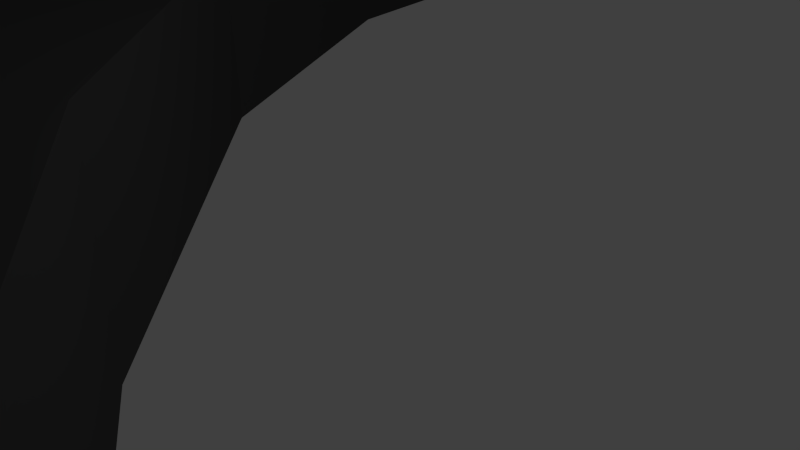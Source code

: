 # Source: tibula.blend  (saved by Blender 2.63.17; exported with 4.5.12 LTS)
import bpy
from mathutils import Matrix  # noqa: F401  (used for matrix-valued properties, if any)

bpy.ops.wm.read_factory_settings(use_empty=True)
scene = bpy.context.scene
scene.name = 'Scene'

# ---- collections
col_collection_1 = bpy.data.collections.new('Collection 1'); scene.collection.children.link(col_collection_1)

# ---- materials (node trees are filled in below, after node groups)
mat_anodized_aluminum__black = bpy.data.materials.new('anodized aluminum (black)')
mat_anodized_aluminum__black.alpha_threshold = 0.0
mat_anodized_aluminum__black.use_transparent_shadow = False
mat_anodized_aluminum__black.diffuse_color = (0.0668, 0.0668, 0.0668, 1.0)
mat_anodized_aluminum__black.roughness = 0.5
mat_anodized_aluminum__black.line_color = (0.0, 0.0, 0.0, 1.0)

# ---- material node trees

# ---- world
world_world = bpy.data.worlds.new('World'); scene.world = world_world
world_world.color = (0.05088, 0.05088, 0.05088)
world_world.use_sun_shadow = False
world_world.sun_shadow_jitter_overblur = 0.0
world_world.cycles.sampling_method = 'MANUAL'
world_world.cycles.sample_map_resolution = 256

# ---- cameras
cam_camera = bpy.data.cameras.new('Camera')
cam_camera.clip_end = 100.0
cam_camera.lens = 35.0
cam_camera.sensor_width = 32.0
cam_camera.sensor_height = 18.0
cam_camera.ortho_scale = 7.314
cam_camera.dof.focus_distance = 0.0
cam_camera.dof.aperture_fstop = 128.0

# ---- lights
light_lamp = bpy.data.lights.new('Lamp', 'POINT')
light_lamp.transmission_factor = 0.0
light_lamp.cutoff_distance = 30.0
light_lamp.energy = 100.0
light_lamp.shadow_buffer_clip_start = 1.001
light_lamp.shadow_soft_size = 1.0
light_lamp.shadow_maximum_resolution = 0.006
light_lamp.use_absolute_resolution = True
light_lamp.cycles.use_multiple_importance_sampling = False

# ---- meshes
me_mesh_001 = bpy.data.meshes.new('Mesh.001')
me_mesh_001.from_pydata([(-31.36, -3.895, -1.5), (-31.53, -3.785, -1.5), (-31.69, -3.662, -1.5), (-31.83, -3.532, -1.5), (-31.95, -3.398, -1.5), (-32.03, -3.263, -1.5), (-32.08, -3.131, -1.5), (-32.08, -3.006, -1.5), (-32.03, -2.891, -1.5), (-31.92, -2.791, -1.5), (-31.75, -2.709, -1.5), (-31.51, -2.648, -1.5), (-31.19, -2.614, -1.5), (-30.23, -2.578, -1.5), (-29.22, -2.57, -1.5), (-28.18, -2.575, -1.5), (-27.11, -2.58, -1.5), (-26.01, -2.572, -1.5), (-24.89, -2.537, -1.5), (-23.74, -2.46, -1.5), (-22.59, -2.33, -1.5), (-21.43, -2.131, -1.5), (-20.27, -1.85, -1.5), (-19.1, -1.473, -1.5), (-17.95, -0.9881, -1.5), (-17.74, -0.8895, -1.5), (-17.56, -0.8085, -1.5), (-17.4, -0.7463, -1.5), (-17.26, -0.7042, -1.5), (-17.13, -0.6833, -1.5), (-17.0, -0.6849, -1.5), (-16.88, -0.7101, -1.5), (-16.76, -0.7602, -1.5), (-16.62, -0.8363, -1.5), (-16.47, -0.9398, -1.5), (-16.3, -1.072, -1.5), (-16.11, -1.233, -1.5), (-15.76, -1.543, -1.5), (-15.11, -2.123, -1.5), (-14.17, -2.935, -1.5), (-12.97, -3.941, -1.5), (-11.51, -5.102, -1.5), (-9.822, -6.381, -1.5), (-7.917, -7.739, -1.5), (-5.813, -9.137, -1.5), (-3.529, -10.54, -1.5), (-1.08, -11.9, -1.5), (1.515, -13.19, -1.5), (4.239, -14.37, -1.5), (4.38, -14.43, -1.5), (4.492, -14.5, -1.5), (4.576, -14.57, -1.5), (4.632, -14.64, -1.5), (4.66, -14.72, -1.5), (4.66, -14.79, -1.5), (4.631, -14.87, -1.5), (4.574, -14.94, -1.5), (4.489, -15.01, -1.5), (4.375, -15.08, -1.5), (4.234, -15.15, -1.5), (4.064, -15.21, -1.5), (2.924, -15.33, -1.5), (1.152, -15.21, -1.5), (-1.162, -14.86, -1.5), (-3.926, -14.29, -1.5), (-7.051, -13.52, -1.5), (-10.44, -12.57, -1.5), (-14.02, -11.45, -1.5), (-17.68, -10.18, -1.5), (-21.33, -8.769, -1.5), (-24.89, -7.242, -1.5), (-28.27, -5.612, -1.5), (64.98, -25.94, -1.5), (36.09, -26.05, -1.5), (11.8, -24.92, -1.5), (-8.302, -22.78, -1.5), (-24.62, -19.84, -1.5), (-37.56, -16.33, -1.5), (-47.51, -12.45, -1.5), (-54.89, -8.434, -1.5), (-60.1, -4.495, -1.5), (-63.54, -0.8528, -1.5), (-65.61, 2.275, -1.5), (-66.72, 4.669, -1.5), (-67.27, 6.111, -1.5), (-67.58, 6.882, -1.5), (-67.84, 7.657, -1.5), (-68.04, 8.432, -1.5), (-68.19, 9.204, -1.5), (-68.31, 9.968, -1.5), (-68.39, 10.72, -1.5), (-68.44, 11.46, -1.5), (-68.46, 12.19, -1.5), (-68.48, 12.89, -1.5), (-68.48, 13.58, -1.5), (-68.47, 14.23, -1.5), (-68.47, 14.86, -1.5), (-68.47, 15.48, -1.5), (-68.47, 16.14, -1.5), (-68.45, 16.84, -1.5), (-68.43, 17.55, -1.5), (-68.41, 18.25, -1.5), (-68.38, 18.94, -1.5), (-68.35, 19.59, -1.5), (-68.32, 20.19, -1.5), (-68.29, 20.72, -1.5), (-68.26, 21.17, -1.5), (-68.22, 21.52, -1.5), (-68.19, 21.76, -1.5), (-67.97, 22.85, -1.5), (-67.76, 23.74, -1.5), (-67.54, 24.45, -1.5), (-67.29, 25.0, -1.5), (-67.01, 25.42, -1.5), (-66.66, 25.71, -1.5), (-66.23, 25.9, -1.5), (-65.71, 26.0, -1.5), (-65.07, 26.05, -1.5), (-64.31, 26.04, -1.5), (-63.39, 26.02, -1.5), (-62.31, 25.98, -1.5), (-62.1, 25.98, -1.5), (-61.9, 25.97, -1.5), (-61.7, 25.96, -1.5), (-61.51, 25.94, -1.5), (-61.33, 25.92, -1.5), (-61.16, 25.89, -1.5), (-61.0, 25.84, -1.5), (-60.86, 25.78, -1.5), (-60.74, 25.71, -1.5), (-60.64, 25.61, -1.5), (-60.57, 25.5, -1.5), (-60.52, 25.37, -1.5), (-19.52, 25.23, -1.5), (-19.46, 25.43, -1.5), (-19.29, 25.6, -1.5), (-19.02, 25.73, -1.5), (-18.68, 25.84, -1.5), (-18.28, 25.91, -1.5), (-17.85, 25.97, -1.5), (-17.4, 26.0, -1.5), (-16.96, 26.02, -1.5), (-16.54, 26.03, -1.5), (-16.17, 26.04, -1.5), (-15.86, 26.03, -1.5), (-15.64, 26.03, -1.5), (-14.4, 25.95, -1.5), (-13.44, 25.74, -1.5), (-12.72, 25.4, -1.5), (-12.21, 24.93, -1.5), (-11.87, 24.32, -1.5), (-11.67, 23.57, -1.5), (-11.57, 22.68, -1.5), (-11.55, 21.65, -1.5), (-11.57, 20.48, -1.5), (-11.59, 19.15, -1.5), (-11.59, 17.68, -1.5), (-11.52, 16.06, -1.5), (-9.7, 8.008, -1.5), (-5.626, 1.332, -1.5), (0.2714, -4.098, -1.5), (7.565, -8.416, -1.5), (15.83, -11.76, -1.5), (24.64, -14.25, -1.5), (33.56, -16.03, -1.5), (64.98, -18.94, -1.5), (-60.52, 6.062, -1.5), (-19.52, 6.062, -1.5), (68.48, -22.44, -1.5), (68.01, -24.19, -1.5), (66.73, -25.47, -1.5), (66.73, -19.41, -1.5), (68.01, -20.69, -1.5), (40.0, -17.76, -1.5), (39.95, -25.37, -1.5), (-63.22, 19.81, -1.5), (-63.77, 19.26, -1.5), (-64.52, 19.06, -1.5), (-65.27, 19.26, -1.5), (-65.82, 19.81, -1.5), (-66.02, 20.56, -1.5), (-65.82, 21.31, -1.5), (-65.27, 21.86, -1.5), (-64.52, 22.06, -1.5), (-63.77, 21.86, -1.5), (-63.22, 21.31, -1.5), (-63.02, 20.56, -1.5), (-63.22, 10.81, -1.5), (-63.77, 10.26, -1.5), (-64.52, 10.06, -1.5), (-65.27, 10.26, -1.5), (-65.82, 10.81, -1.5), (-66.02, 11.56, -1.5), (-65.82, 12.31, -1.5), (-65.27, 12.86, -1.5), (-64.52, 13.06, -1.5), (-63.77, 12.86, -1.5), (-63.22, 12.31, -1.5), (-63.02, 11.56, -1.5), (-14.02, 20.56, -1.5), (-14.02, 11.56, -1.5), (-14.22, 19.81, -1.5), (-14.77, 19.26, -1.5), (-15.52, 19.06, -1.5), (-16.27, 19.26, -1.5), (-16.82, 19.81, -1.5), (-17.02, 20.56, -1.5), (-16.82, 21.31, -1.5), (-16.27, 21.86, -1.5), (-15.52, 22.06, -1.5), (-14.77, 21.86, -1.5), (-14.22, 21.31, -1.5), (-14.22, 10.81, -1.5), (-14.77, 10.26, -1.5), (-15.52, 10.06, -1.5), (-16.27, 10.26, -1.5), (-16.82, 10.81, -1.5), (-17.02, 11.56, -1.5), (-16.82, 12.31, -1.5), (-16.27, 12.86, -1.5), (-15.52, 13.06, -1.5), (-14.77, 12.86, -1.5), (-14.22, 12.31, -1.5), (63.48, -22.44, -1.5), (63.68, -21.69, -1.5), (64.23, -21.14, -1.5), (64.98, -20.94, -1.5), (65.73, -21.14, -1.5), (66.28, -21.69, -1.5), (66.48, -22.44, -1.5), (66.28, -23.19, -1.5), (65.73, -23.74, -1.5), (64.98, -23.94, -1.5), (64.23, -23.74, -1.5), (63.68, -23.19, -1.5), (40.0, -16.93, -1.5), (39.95, -26.03, -1.5), (39.95, -26.03, 1.5), (40.0, -16.93, 1.5), (63.68, -23.19, 1.5), (64.23, -23.74, 1.5), (64.98, -23.94, 1.5), (65.73, -23.74, 1.5), (66.28, -23.19, 1.5), (66.48, -22.44, 1.5), (66.28, -21.69, 1.5), (65.73, -21.14, 1.5), (64.98, -20.94, 1.5), (64.23, -21.14, 1.5), (63.68, -21.69, 1.5), (63.48, -22.44, 1.5), (-14.22, 12.31, 1.5), (-14.77, 12.86, 1.5), (-15.52, 13.06, 1.5), (-16.27, 12.86, 1.5), (-16.82, 12.31, 1.5), (-17.02, 11.56, 1.5), (-16.82, 10.81, 1.5), (-16.27, 10.26, 1.5), (-15.52, 10.06, 1.5), (-14.77, 10.26, 1.5), (-14.22, 10.81, 1.5), (-14.22, 21.31, 1.5), (-14.77, 21.86, 1.5), (-15.52, 22.06, 1.5), (-16.27, 21.86, 1.5), (-16.82, 21.31, 1.5), (-17.02, 20.56, 1.5), (-16.82, 19.81, 1.5), (-16.27, 19.26, 1.5), (-15.52, 19.06, 1.5), (-14.77, 19.26, 1.5), (-14.22, 19.81, 1.5), (-14.02, 11.56, 1.5), (-14.02, 20.56, 1.5), (-63.02, 11.56, 1.5), (-63.22, 12.31, 1.5), (-63.77, 12.86, 1.5), (-64.52, 13.06, 1.5), (-65.27, 12.86, 1.5), (-65.82, 12.31, 1.5), (-66.02, 11.56, 1.5), (-65.82, 10.81, 1.5), (-65.27, 10.26, 1.5), (-64.52, 10.06, 1.5), (-63.77, 10.26, 1.5), (-63.22, 10.81, 1.5), (-63.02, 20.56, 1.5), (-63.22, 21.31, 1.5), (-63.77, 21.86, 1.5), (-64.52, 22.06, 1.5), (-65.27, 21.86, 1.5), (-65.82, 21.31, 1.5), (-66.02, 20.56, 1.5), (-65.82, 19.81, 1.5), (-65.27, 19.26, 1.5), (-64.52, 19.06, 1.5), (-63.77, 19.26, 1.5), (-63.22, 19.81, 1.5), (39.95, -25.37, 1.5), (40.0, -17.76, 1.5), (68.01, -20.69, 1.5), (66.73, -19.41, 1.5), (66.73, -25.47, 1.5), (68.01, -24.19, 1.5), (68.48, -22.44, 1.5), (-19.52, 6.062, 1.5), (-60.52, 6.062, 1.5), (64.98, -18.94, 1.5), (33.56, -16.03, 1.5), (24.64, -14.25, 1.5), (15.83, -11.76, 1.5), (7.565, -8.416, 1.5), (0.2714, -4.098, 1.5), (-5.626, 1.332, 1.5), (-9.7, 8.008, 1.5), (-11.52, 16.06, 1.5), (-11.59, 17.68, 1.5), (-11.59, 19.15, 1.5), (-11.57, 20.48, 1.5), (-11.55, 21.65, 1.5), (-11.57, 22.68, 1.5), (-11.67, 23.57, 1.5), (-11.87, 24.32, 1.5), (-12.21, 24.93, 1.5), (-12.72, 25.4, 1.5), (-13.44, 25.74, 1.5), (-14.4, 25.95, 1.5), (-15.64, 26.03, 1.5), (-15.86, 26.03, 1.5), (-16.17, 26.04, 1.5), (-16.54, 26.03, 1.5), (-16.96, 26.02, 1.5), (-17.4, 26.0, 1.5), (-17.85, 25.97, 1.5), (-18.28, 25.91, 1.5), (-18.68, 25.84, 1.5), (-19.02, 25.73, 1.5), (-19.29, 25.6, 1.5), (-19.46, 25.43, 1.5), (-19.52, 25.23, 1.5), (-60.52, 25.37, 1.5), (-60.57, 25.5, 1.5), (-60.64, 25.61, 1.5), (-60.74, 25.71, 1.5), (-60.86, 25.78, 1.5), (-61.0, 25.84, 1.5), (-61.16, 25.89, 1.5), (-61.33, 25.92, 1.5), (-61.51, 25.94, 1.5), (-61.7, 25.96, 1.5), (-61.9, 25.97, 1.5), (-62.1, 25.98, 1.5), (-62.31, 25.98, 1.5), (-63.39, 26.02, 1.5), (-64.31, 26.04, 1.5), (-65.07, 26.05, 1.5), (-65.71, 26.0, 1.5), (-66.23, 25.9, 1.5), (-66.66, 25.71, 1.5), (-67.01, 25.42, 1.5), (-67.29, 25.0, 1.5), (-67.54, 24.45, 1.5), (-67.76, 23.74, 1.5), (-67.97, 22.85, 1.5), (-68.19, 21.76, 1.5), (-68.22, 21.52, 1.5), (-68.26, 21.17, 1.5), (-68.29, 20.72, 1.5), (-68.32, 20.19, 1.5), (-68.35, 19.59, 1.5), (-68.38, 18.94, 1.5), (-68.41, 18.25, 1.5), (-68.43, 17.55, 1.5), (-68.45, 16.84, 1.5), (-68.47, 16.14, 1.5), (-68.47, 15.48, 1.5), (-68.47, 14.86, 1.5), (-68.47, 14.23, 1.5), (-68.48, 13.58, 1.5), (-68.48, 12.89, 1.5), (-68.46, 12.19, 1.5), (-68.44, 11.46, 1.5), (-68.39, 10.72, 1.5), (-68.31, 9.968, 1.5), (-68.19, 9.204, 1.5), (-68.04, 8.432, 1.5), (-67.84, 7.657, 1.5), (-67.58, 6.882, 1.5), (-67.27, 6.111, 1.5), (-66.72, 4.669, 1.5), (-65.61, 2.275, 1.5), (-63.54, -0.8528, 1.5), (-60.1, -4.495, 1.5), (-54.89, -8.434, 1.5), (-47.51, -12.45, 1.5), (-37.56, -16.33, 1.5), (-24.62, -19.84, 1.5), (-8.302, -22.78, 1.5), (11.8, -24.92, 1.5), (36.09, -26.05, 1.5), (64.98, -25.94, 1.5), (-28.27, -5.612, 1.5), (-24.89, -7.242, 1.5), (-21.33, -8.769, 1.5), (-17.68, -10.18, 1.5), (-14.02, -11.45, 1.5), (-10.44, -12.57, 1.5), (-7.051, -13.52, 1.5), (-3.926, -14.29, 1.5), (-1.162, -14.86, 1.5), (1.152, -15.21, 1.5), (2.924, -15.33, 1.5), (4.064, -15.21, 1.5), (4.234, -15.15, 1.5), (4.375, -15.08, 1.5), (4.489, -15.01, 1.5), (4.574, -14.94, 1.5), (4.631, -14.87, 1.5), (4.66, -14.79, 1.5), (4.66, -14.72, 1.5), (4.632, -14.64, 1.5), (4.576, -14.57, 1.5), (4.492, -14.5, 1.5), (4.38, -14.43, 1.5), (4.239, -14.37, 1.5), (1.515, -13.19, 1.5), (-1.08, -11.9, 1.5), (-3.529, -10.54, 1.5), (-5.813, -9.137, 1.5), (-7.917, -7.739, 1.5), (-9.822, -6.381, 1.5), (-11.51, -5.102, 1.5), (-12.97, -3.941, 1.5), (-14.17, -2.935, 1.5), (-15.11, -2.123, 1.5), (-15.76, -1.543, 1.5), (-16.11, -1.233, 1.5), (-16.3, -1.072, 1.5), (-16.47, -0.9398, 1.5), (-16.62, -0.8363, 1.5), (-16.76, -0.7602, 1.5), (-16.88, -0.7101, 1.5), (-17.0, -0.6849, 1.5), (-17.13, -0.6833, 1.5), (-17.26, -0.7042, 1.5), (-17.4, -0.7463, 1.5), (-17.56, -0.8085, 1.5), (-17.74, -0.8895, 1.5), (-17.95, -0.9881, 1.5), (-19.1, -1.473, 1.5), (-20.27, -1.85, 1.5), (-21.43, -2.131, 1.5), (-22.59, -2.33, 1.5), (-23.74, -2.46, 1.5), (-24.89, -2.537, 1.5), (-26.01, -2.572, 1.5), (-27.11, -2.58, 1.5), (-28.18, -2.575, 1.5), (-29.22, -2.57, 1.5), (-30.23, -2.578, 1.5), (-31.19, -2.614, 1.5), (-31.51, -2.648, 1.5), (-31.75, -2.709, 1.5), (-31.92, -2.791, 1.5), (-32.03, -2.891, 1.5), (-32.08, -3.006, 1.5), (-32.08, -3.131, 1.5), (-32.03, -3.263, 1.5), (-31.95, -3.398, 1.5), (-31.83, -3.532, 1.5), (-31.69, -3.662, 1.5), (-31.53, -3.785, 1.5), (-31.36, -3.895, 1.5)], [], [(175, 176, 297, 298), (290, 183, 184, 289), (239, 234, 223, 250), (337, 336, 137, 136), (328, 327, 146, 145), (372, 371, 102, 101), (351, 350, 123, 122), (383, 382, 91, 90), (376, 375, 98, 97), (363, 362, 111, 110), (422, 51, 52, 421), (445, 28, 29, 444), (428, 45, 46, 427), (426, 47, 48, 425), (452, 21, 22, 451), (241, 232, 233, 240), (254, 219, 220, 253), (267, 206, 207, 266), (176, 177, 296, 297), (296, 177, 178, 295), (340, 339, 134, 133), (336, 335, 138, 137), (321, 320, 153, 152), (370, 369, 104, 103), (371, 370, 103, 102), (385, 384, 89, 88), (352, 351, 122, 121), (438, 35, 36, 437), (468, 5, 6, 467), (447, 26, 27, 446), (448, 25, 26, 447), (458, 15, 16, 457), (432, 41, 42, 431), (308, 302, 171, 165), (247, 226, 227, 246), (260, 213, 214, 259), (274, 199, 201, 272), (289, 184, 185, 288), (251, 222, 200, 273), (314, 313, 160, 159), (317, 316, 157, 156), (379, 378, 95, 94), (378, 377, 96, 95), (381, 380, 93, 92), (361, 360, 113, 112), (362, 361, 112, 111), (408, 65, 66, 407), (444, 29, 30, 443), (446, 27, 28, 445), (472, 1, 2, 471), (470, 3, 4, 469), (240, 233, 234, 239), (253, 220, 221, 252), (266, 207, 208, 265), (281, 192, 193, 280), (323, 322, 151, 150), (330, 329, 144, 143), (319, 318, 155, 154), (375, 374, 99, 98), (374, 373, 100, 99), (367, 366, 107, 106), (394, 393, 80, 79), (443, 30, 31, 442), (410, 63, 64, 409), (436, 37, 38, 435), (412, 61, 62, 411), (462, 11, 12, 461), (442, 31, 32, 441), (401, 299, 174, 72), (246, 227, 228, 245), (259, 214, 215, 258), (201, 202, 271, 272), (288, 185, 186, 287), (262, 211, 199, 274), (318, 317, 156, 155), (311, 310, 163, 162), (389, 388, 85, 84), (386, 385, 88, 87), (368, 367, 106, 105), (387, 386, 87, 86), (380, 379, 94, 93), (457, 16, 17, 456), (405, 68, 69, 404), (464, 9, 10, 463), (450, 23, 24, 449), (417, 56, 57, 416), (418, 55, 56, 417), (341, 307, 166, 132), (252, 221, 222, 251), (202, 203, 270, 271), (280, 193, 194, 279), (307, 306, 167, 166), (326, 325, 148, 147), (338, 337, 136, 135), (392, 391, 82, 81), (391, 390, 83, 82), (364, 363, 110, 109), (398, 397, 76, 75), (348, 347, 126, 125), (416, 57, 58, 415), (419, 54, 55, 418), (423, 50, 51, 422), (471, 2, 3, 470), (460, 13, 14, 459), (300, 173, 235, 238), (245, 228, 229, 244), (258, 215, 216, 257), (209, 210, 263, 264), (188, 285, 286, 187), (275, 198, 187, 286), (315, 314, 159, 158), (316, 315, 158, 157), (388, 387, 86, 85), (342, 341, 132, 131), (358, 357, 116, 115), (343, 342, 131, 130), (365, 364, 109, 108), (407, 66, 67, 406), (467, 6, 7, 466), (449, 24, 25, 448), (403, 70, 71, 402), (463, 10, 11, 462), (451, 22, 23, 450), (340, 133, 167, 306), (301, 305, 168, 172), (208, 209, 264, 265), (279, 194, 195, 278), (287, 186, 175, 298), (324, 323, 150, 149), (335, 334, 139, 138), (345, 344, 129, 128), (382, 381, 92, 91), (399, 398, 75, 74), (393, 392, 81, 80), (384, 383, 90, 89), (421, 52, 53, 420), (430, 43, 44, 429), (425, 48, 49, 424), (466, 7, 8, 465), (459, 14, 15, 458), (299, 237, 236, 174), (244, 229, 230, 243), (257, 216, 217, 256), (270, 203, 204, 269), (285, 188, 189, 284), (302, 301, 172, 171), (329, 328, 145, 144), (327, 326, 147, 146), (334, 333, 140, 139), (373, 372, 101, 100), (350, 349, 124, 123), (344, 343, 130, 129), (357, 356, 117, 116), (437, 36, 37, 436), (456, 17, 18, 455), (424, 49, 50, 423), (429, 44, 45, 428), (440, 33, 34, 439), (454, 19, 20, 453), (238, 235, 164, 309), (250, 223, 224, 249), (263, 210, 211, 262), (278, 195, 196, 277), (292, 181, 182, 291), (305, 304, 169, 168), (339, 338, 135, 134), (312, 311, 162, 161), (390, 389, 84, 83), (356, 355, 118, 117), (349, 348, 125, 124), (369, 368, 105, 104), (353, 352, 121, 120), (453, 20, 21, 452), (465, 8, 9, 464), (435, 38, 39, 434), (427, 46, 47, 426), (439, 34, 35, 438), (243, 230, 231, 242), (256, 217, 218, 255), (269, 204, 205, 268), (284, 189, 190, 283), (333, 332, 141, 140), (310, 309, 164, 163), (320, 319, 154, 153), (347, 346, 127, 126), (355, 354, 119, 118), (395, 394, 79, 78), (366, 365, 108, 107), (415, 58, 59, 414), (420, 53, 54, 419), (455, 18, 19, 454), (434, 39, 40, 433), (433, 40, 41, 432), (461, 12, 13, 460), (308, 165, 173, 300), (249, 224, 225, 248), (273, 200, 212, 261), (190, 191, 282, 283), (291, 182, 183, 290), (304, 303, 170, 169), (313, 312, 161, 160), (331, 330, 143, 142), (360, 359, 114, 113), (377, 376, 97, 96), (354, 353, 120, 119), (396, 395, 78, 77), (359, 358, 115, 114), (473, 402, 71, 0), (431, 42, 43, 430), (413, 60, 61, 412), (404, 69, 70, 403), (469, 4, 5, 468), (242, 231, 232, 241), (255, 218, 219, 254), (268, 205, 206, 267), (191, 192, 281, 282), (332, 331, 142, 141), (322, 321, 152, 151), (325, 324, 149, 148), (303, 401, 72, 170), (400, 399, 74, 73), (346, 345, 128, 127), (397, 396, 77, 76), (409, 64, 65, 408), (406, 67, 68, 405), (411, 62, 63, 410), (473, 0, 1, 472), (441, 32, 33, 440), (414, 59, 60, 413), (237, 400, 73, 236), (248, 225, 226, 247), (261, 212, 213, 260), (196, 197, 276, 277), (197, 198, 275, 276), (178, 179, 294, 295), (341, 342, 343, 344, 345, 346, 347, 348, 349, 350, 351, 352, 353, 354, 355, 356, 357, 358, 359, 360, 361, 291, 290, 289), (288, 287, 298, 297, 296, 278, 277, 276, 275, 286, 285, 284, 307, 341, 289), (340, 306, 259, 258, 257, 256, 255, 254, 253, 270, 269, 268, 267, 266, 265), (316, 317, 318, 319, 320, 321, 322, 323, 324, 325, 263, 262, 274, 272, 271, 270, 253, 252, 251, 273, 261, 260, 259, 315), (291, 361, 362, 363, 364, 365, 366, 367, 368, 369, 370, 371, 372, 373, 374, 375, 376, 377, 378, 379, 380, 381, 382, 383, 384, 385, 386, 387, 388, 389, 284, 283, 282, 281, 280, 279, 278, 296, 295, 294, 293, 292), (306, 315, 259), (307, 284, 389), (313, 314, 315, 306, 307, 465, 464, 463, 462, 461, 460, 459, 458, 457, 456, 455, 454, 453, 452, 451, 450, 449, 448, 447, 446, 445, 444, 443, 442, 441, 440, 439, 438, 437, 436, 435, 434, 433, 432, 431, 430, 429, 428, 427, 426, 425, 424, 423, 422, 421, 420, 419, 418, 311, 312), (399, 418, 417, 416, 415, 414, 413, 412, 411, 410, 409, 408, 407, 406, 405, 404, 403, 402, 473, 472, 471, 470, 469, 468, 467, 466, 465, 307, 389, 390, 391, 392, 393, 394, 395, 396, 397, 398), (246, 245, 244, 305, 301, 302, 308, 300, 250, 249, 248, 247), (337, 338, 339, 340, 265, 264, 263, 325, 326, 327, 328, 329, 330, 331, 332, 333, 334, 335, 336), (239, 250, 299, 401, 303, 304, 305, 244, 243, 242, 241, 240), (399, 400, 237, 299, 250, 300, 238, 309, 310, 311, 418), (180, 181, 292, 293), (179, 180, 293, 294), (130, 131, 132, 184, 183, 182, 112, 113, 114, 115, 116, 117, 118, 119, 120, 121, 122, 123, 124, 125, 126, 127, 128, 129), (186, 185, 184, 132, 166, 189, 188, 187, 198, 197, 196, 195, 177, 176, 175), (110, 111, 112, 182, 181, 180, 179, 178, 177, 195, 194, 193, 192, 191, 190, 189, 84, 85, 86, 87, 88, 89, 90, 91, 92, 93, 94, 95, 96, 97, 98, 99, 100, 101, 102, 103, 104, 105, 106, 107, 108, 109), (167, 133, 208, 207, 206, 205, 204, 203, 220, 219, 218, 217, 216, 215, 214), (200, 222, 221, 220, 203, 202, 201, 199, 211, 210, 148, 149, 150, 151, 152, 153, 154, 155, 156, 157, 158, 214, 213, 212), (167, 214, 158), (166, 84, 189), (82, 83, 84, 166, 8, 7, 6, 5, 4, 3, 2, 1, 0, 71, 70, 69, 68, 67, 66, 65, 64, 63, 62, 61, 60, 59, 58, 57, 56, 55, 74, 75, 76, 77, 78, 79, 80, 81), (43, 42, 41, 40, 39, 38, 37, 36, 35, 34, 33, 32, 31, 30, 29, 28, 27, 26, 25, 24, 23, 22, 21, 20, 19, 18, 17, 16, 15, 14, 13, 12, 11, 10, 9, 8, 166, 167, 158, 159, 160, 161, 162, 55, 54, 53, 52, 51, 50, 49, 48, 47, 46, 45, 44), (230, 229, 168, 169, 170, 72, 174, 223, 234, 233, 232, 231), (163, 164, 235, 173, 223, 174, 236, 73, 74, 55, 162), (135, 136, 137, 138, 139, 140, 141, 142, 143, 144, 145, 146, 147, 148, 210, 209, 208, 133, 134), (172, 168, 229, 228, 227, 226, 225, 224, 223, 173, 165, 171)])
me_mesh_001.materials.append(mat_anodized_aluminum__black)
me_mesh_001.use_remesh_preserve_volume = False
me_mesh_001.use_remesh_preserve_attributes = False
me_mesh_001.use_mirror_vertex_groups = False
me_mesh_001.update()

# ---- objects
ob_tibula = bpy.data.objects.new('tibula', me_mesh_001)
ob_lamp = bpy.data.objects.new('Lamp', light_lamp)
ob_camera = bpy.data.objects.new('Camera', cam_camera)

# ---- transforms, parenting, visibility, modifiers, constraints
ob_tibula.location = (0.02271, 0.4383, 1.5)
ob_tibula.lineart.crease_threshold = 0.0
ob_lamp.location = (4.076, 1.005, 5.904)
ob_lamp.rotation_euler = (0.6503, 0.05522, 1.866)
ob_lamp.lock_rotations_4d = False
ob_lamp.empty_display_type = 'ARROWS'
ob_lamp.color = (0.0, 0.0, 0.0, 0.0)
ob_lamp.lineart.crease_threshold = 0.0
ob_camera.location = (7.481, -6.508, 5.344)
ob_camera.rotation_euler = (1.109, 0.01082, 0.8149)
ob_camera.lock_rotations_4d = False
ob_camera.empty_display_type = 'ARROWS'
ob_camera.color = (0.0, 0.0, 0.0, 0.0)
ob_camera.display_type = 'WIRE'
ob_camera.lineart.crease_threshold = 0.0

# ---- collection membership
col_collection_1.objects.link(ob_tibula)
col_collection_1.objects.link(ob_lamp)
col_collection_1.objects.link(ob_camera)

# ---- scene / render settings (as saved in the file)
scene.camera = ob_camera
scene.frame_start = 1; scene.frame_end = 250; scene.frame_set(1)
scene.render.engine = 'BLENDER_EEVEE_NEXT'
scene.render.image_settings.color_mode = 'RGB'
scene.render.image_settings.compression = 90
scene.render.resolution_percentage = 50
scene.render.dither_intensity = 0.0
scene.render.bake_margin = 2
scene.render.bake_bias = 0.0
scene.cycles.use_denoising = False
scene.cycles.samples = 10
scene.cycles.sampling_pattern = 'TABULATED_SOBOL'
scene.cycles.light_sampling_threshold = 0.0
scene.cycles.use_adaptive_sampling = False
scene.cycles.use_light_tree = False
scene.cycles.blur_glossy = 0.0
scene.cycles.volume_bounces = 1
scene.cycles.pixel_filter_type = 'GAUSSIAN'
scene.cycles.sample_clamp_indirect = 0.0
scene.view_settings.view_transform = 'Standard'
bpy.context.view_layer.update()
